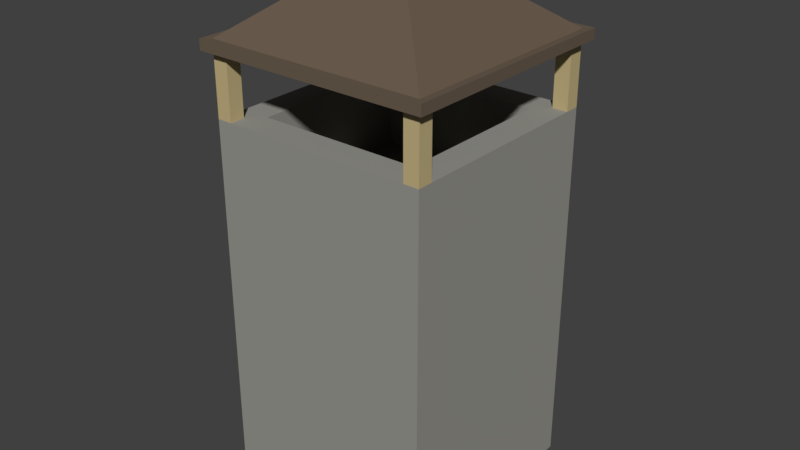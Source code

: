 # Source: LongRangeTower.blend  (saved by Blender 2.79.0; exported with 4.5.12 LTS)
import bpy
from mathutils import Matrix  # noqa: F401  (used for matrix-valued properties, if any)

bpy.ops.wm.read_factory_settings(use_empty=True)
scene = bpy.context.scene
scene.name = 'Scene'

# ---- collections
col_collection_1 = bpy.data.collections.new('Collection 1'); scene.collection.children.link(col_collection_1)

# ---- materials (node trees are filled in below, after node groups)
mat_stone = bpy.data.materials.new('Stone')
mat_stone.alpha_threshold = 0.0
mat_stone.use_transparent_shadow = False
mat_stone.diffuse_color = (0.3108, 0.3088, 0.279, 1.0)
mat_stone.roughness = 0.5
mat_stone.line_color = (0.0, 0.0, 0.0, 1.0)
mat_wood = bpy.data.materials.new('Wood')
mat_wood.alpha_threshold = 0.0
mat_wood.use_transparent_shadow = False
mat_wood.diffuse_color = (0.5489, 0.443, 0.2268, 1.0)
mat_wood.roughness = 0.5
mat_roof = bpy.data.materials.new('Roof')
mat_roof.alpha_threshold = 0.0
mat_roof.use_transparent_shadow = False
mat_roof.diffuse_color = (0.1473, 0.11, 0.07805, 1.0)
mat_roof.roughness = 0.5

# ---- material node trees

# ---- world
world_world = bpy.data.worlds.new('World'); scene.world = world_world
world_world.color = (0.05088, 0.05088, 0.05088)
world_world.use_sun_shadow = False
world_world.sun_shadow_jitter_overblur = 0.0
world_world.cycles.sampling_method = 'MANUAL'

# ---- meshes
me_cube = bpy.data.meshes.new('Cube')
me_cube.from_pydata([(0.0, 0.0, 0.0), (0.0, 8.742e-08, 2.0), (-2.0, 8.742e-08, 2.0), (-2.0, -2.132e-14, -4.768e-07), (-0.266, 3.388, 0.266), (-0.266, 3.388, 1.734), (-1.734, 3.388, 1.734), (-1.734, 3.388, 0.266), (4.768e-07, 3.388, 2.97e-07), (-7.153e-07, 3.388, 2.0), (-2.0, 3.388, -6.066e-08), (-2.0, 3.388, 2.0), (-0.266, 2.698, 0.266), (-0.266, 2.698, 1.734), (-1.734, 2.698, 0.266), (-1.734, 2.698, 1.734), (-2.0, 3.388, 0.138), (-2.0, 3.948, 0.138), (-2.0, 3.388, -7.885e-08), (-2.0, 3.948, -1.033e-07), (-1.862, 3.388, 0.138), (-1.862, 3.948, 0.138), (-1.862, 3.388, -7.885e-08), (-1.862, 3.948, -1.033e-07), (-2.0, 3.388, 2.0), (-2.0, 3.948, 2.0), (-2.0, 3.388, 1.862), (-2.0, 3.948, 1.862), (-1.862, 3.388, 2.0), (-1.862, 3.948, 2.0), (-1.862, 3.388, 1.862), (-1.862, 3.948, 1.862), (-0.138, 3.388, 2.0), (-0.138, 3.948, 2.0), (-0.138, 3.388, 1.862), (-0.138, 3.948, 1.862), (-6.581e-07, 3.388, 2.0), (-6.581e-07, 3.948, 2.0), (-6.581e-07, 3.388, 1.862), (-6.581e-07, 3.948, 1.862), (-0.138, 3.388, 0.138), (-0.138, 3.948, 0.138), (-0.138, 3.388, 2.996e-07), (-0.138, 3.948, 2.751e-07), (5.265e-07, 3.388, 0.138), (5.265e-07, 3.948, 0.138), (5.265e-07, 3.388, 2.996e-07), (5.265e-07, 3.948, 2.751e-07), (-2.0, 3.948, 2.0), (-2.0, 4.036, 2.0), (-2.0, 3.948, 3.738e-07), (-2.0, 4.036, 3.699e-07), (3.949e-07, 3.948, 2.0), (3.949e-07, 4.036, 2.0), (3.949e-07, 3.948, 4.067e-07), (3.949e-07, 4.036, 4.029e-07), (-2.0, 3.948, 1.0), (-2.0, 4.036, 1.0), (3.949e-07, 3.948, 1.0), (3.949e-07, 4.036, 1.0), (-1.0, 3.948, 3.902e-07), (-1.0, 4.036, 3.864e-07), (-1.0, 3.948, 2.0), (-1.0, 4.036, 2.0), (-1.0, 4.793, 1.0), (-1.0, 3.948, 1.0), (-2.07, 3.945, 1.0), (-2.07, 3.945, 2.07), (-2.07, 4.039, 2.07), (-2.07, 4.039, 1.0), (-2.07, 4.039, -0.06994), (-2.07, 3.945, -0.06994), (-1.0, 3.945, -0.06994), (-1.0, 4.039, -0.06994), (0.06994, 4.039, -0.06994), (0.06994, 3.945, -0.06994), (0.06994, 3.945, 1.0), (0.06994, 4.039, 1.0), (0.06994, 4.039, 2.07), (0.06994, 3.945, 2.07), (-1.0, 3.945, 2.07), (-1.0, 4.039, 2.07)], [], [(0, 1, 2, 3), (7, 6, 15, 14), (0, 8, 9, 1), (1, 9, 11, 2), (2, 11, 10, 3), (8, 0, 3, 10), (4, 5, 9, 8), (7, 4, 8, 10), (5, 6, 11, 9), (6, 7, 10, 11), (12, 14, 15, 13), (4, 7, 14, 12), (6, 5, 13, 15), (5, 4, 12, 13), (16, 17, 19, 18), (18, 19, 23, 22), (22, 23, 21, 20), (20, 21, 17, 16), (18, 22, 20, 16), (23, 19, 17, 21), (24, 25, 27, 26), (26, 27, 31, 30), (30, 31, 29, 28), (28, 29, 25, 24), (26, 30, 28, 24), (31, 27, 25, 29), (32, 33, 35, 34), (34, 35, 39, 38), (38, 39, 37, 36), (36, 37, 33, 32), (34, 38, 36, 32), (39, 35, 33, 37), (40, 41, 43, 42), (42, 43, 47, 46), (46, 47, 45, 44), (44, 45, 41, 40), (42, 46, 44, 40), (47, 43, 41, 45), (57, 51, 70, 69), (53, 63, 81, 78), (59, 53, 78, 77), (55, 59, 77, 74), (65, 58, 52, 62), (64, 57, 49), (61, 51, 64), (60, 54, 58, 65), (56, 48, 67, 66), (48, 62, 80, 67), (50, 60, 65, 56), (55, 64, 59), (59, 64, 53), (56, 65, 62, 48), (58, 54, 75, 76), (52, 58, 76, 79), (66, 69, 70, 71), (53, 64, 63), (64, 55, 61), (64, 51, 57), (49, 63, 64), (72, 73, 74, 75), (76, 77, 78, 79), (80, 81, 68, 67), (75, 74, 77, 76), (67, 68, 69, 66), (79, 78, 81, 80), (71, 70, 73, 72), (62, 52, 79, 80), (63, 49, 68, 81), (60, 50, 71, 72), (50, 56, 66, 71), (61, 55, 74, 73), (54, 60, 72, 75), (49, 57, 69, 68), (51, 61, 73, 70)])
me_cube.polygons.foreach_set('material_index', [0, 0, 0, 0, 0, 0, 0, 0, 0, 0, 0, 0, 0, 0, 1, 1, 1, 1, 1, 1, 1, 1, 1, 1, 1, 1, 1, 1, 1, 1, 1, 1, 1, 1, 1, 1, 1, 1, 2, 2, 2, 2, 2, 2, 2, 2, 2, 2, 2, 2, 2, 2, 2, 2, 2, 2, 2, 2, 2, 2, 2, 2, 2, 2, 2, 2, 2, 2, 2, 2, 2, 2, 2, 2])
me_cube.materials.append(mat_stone)
me_cube.materials.append(mat_wood)
me_cube.materials.append(mat_roof)
me_cube.use_remesh_preserve_volume = False
me_cube.use_remesh_preserve_attributes = False
me_cube.use_mirror_vertex_groups = False
me_cube.update()

# ---- objects
ob_cube = bpy.data.objects.new('Cube', me_cube)

# ---- transforms, parenting, visibility, modifiers, constraints
ob_cube.location = (0.0, 0.0, 0.0)
ob_cube.rotation_euler = (1.571, -0.0, 0.0)
ob_cube.scale = (1.5, 1.5, 1.5)
ob_cube.lock_rotations_4d = False
ob_cube.empty_display_type = 'ARROWS'
ob_cube.lineart.crease_threshold = 0.0

# ---- collection membership
col_collection_1.objects.link(ob_cube)

# ---- scene / render settings (as saved in the file)
scene.frame_start = 1; scene.frame_end = 250; scene.frame_set(1)
scene.render.engine = 'BLENDER_EEVEE_NEXT'
scene.render.resolution_percentage = 50
scene.render.dither_intensity = 0.0
scene.cycles.use_denoising = False
scene.cycles.samples = 128
scene.cycles.sampling_pattern = 'TABULATED_SOBOL'
scene.cycles.use_adaptive_sampling = False
scene.cycles.use_light_tree = False
scene.cycles.blur_glossy = 0.0
scene.cycles.sample_clamp_indirect = 0.0
scene.view_settings.view_transform = 'Standard'
bpy.context.view_layer.update()

# ---- added for rendering (the .blend has no active camera and no usable light): camera, sun
cam_auto = bpy.data.cameras.new('AutoCamera')
cam_auto.lens = 50.0
cam_auto.sensor_width = 36.0
cam_auto.clip_end = 1000.0
ob_auto_camera = bpy.data.objects.new('AutoCamera', cam_auto)
scene.collection.objects.link(ob_auto_camera)
ob_auto_camera.location = (6.36642, -10.9397, 9.88761)
ob_auto_camera.rotation_euler = (1.09748, -7.21219e-08, 0.694738)
scene.camera = ob_auto_camera
light_auto_sun = bpy.data.lights.new('AutoSun', 'SUN')
light_auto_sun.energy = 3.0
light_auto_sun.angle = 0.0523599
ob_auto_sun = bpy.data.objects.new('AutoSun', light_auto_sun)
scene.collection.objects.link(ob_auto_sun)
ob_auto_sun.rotation_euler = (0.872665, 0.174533, 0.523599)
bpy.context.view_layer.update()
